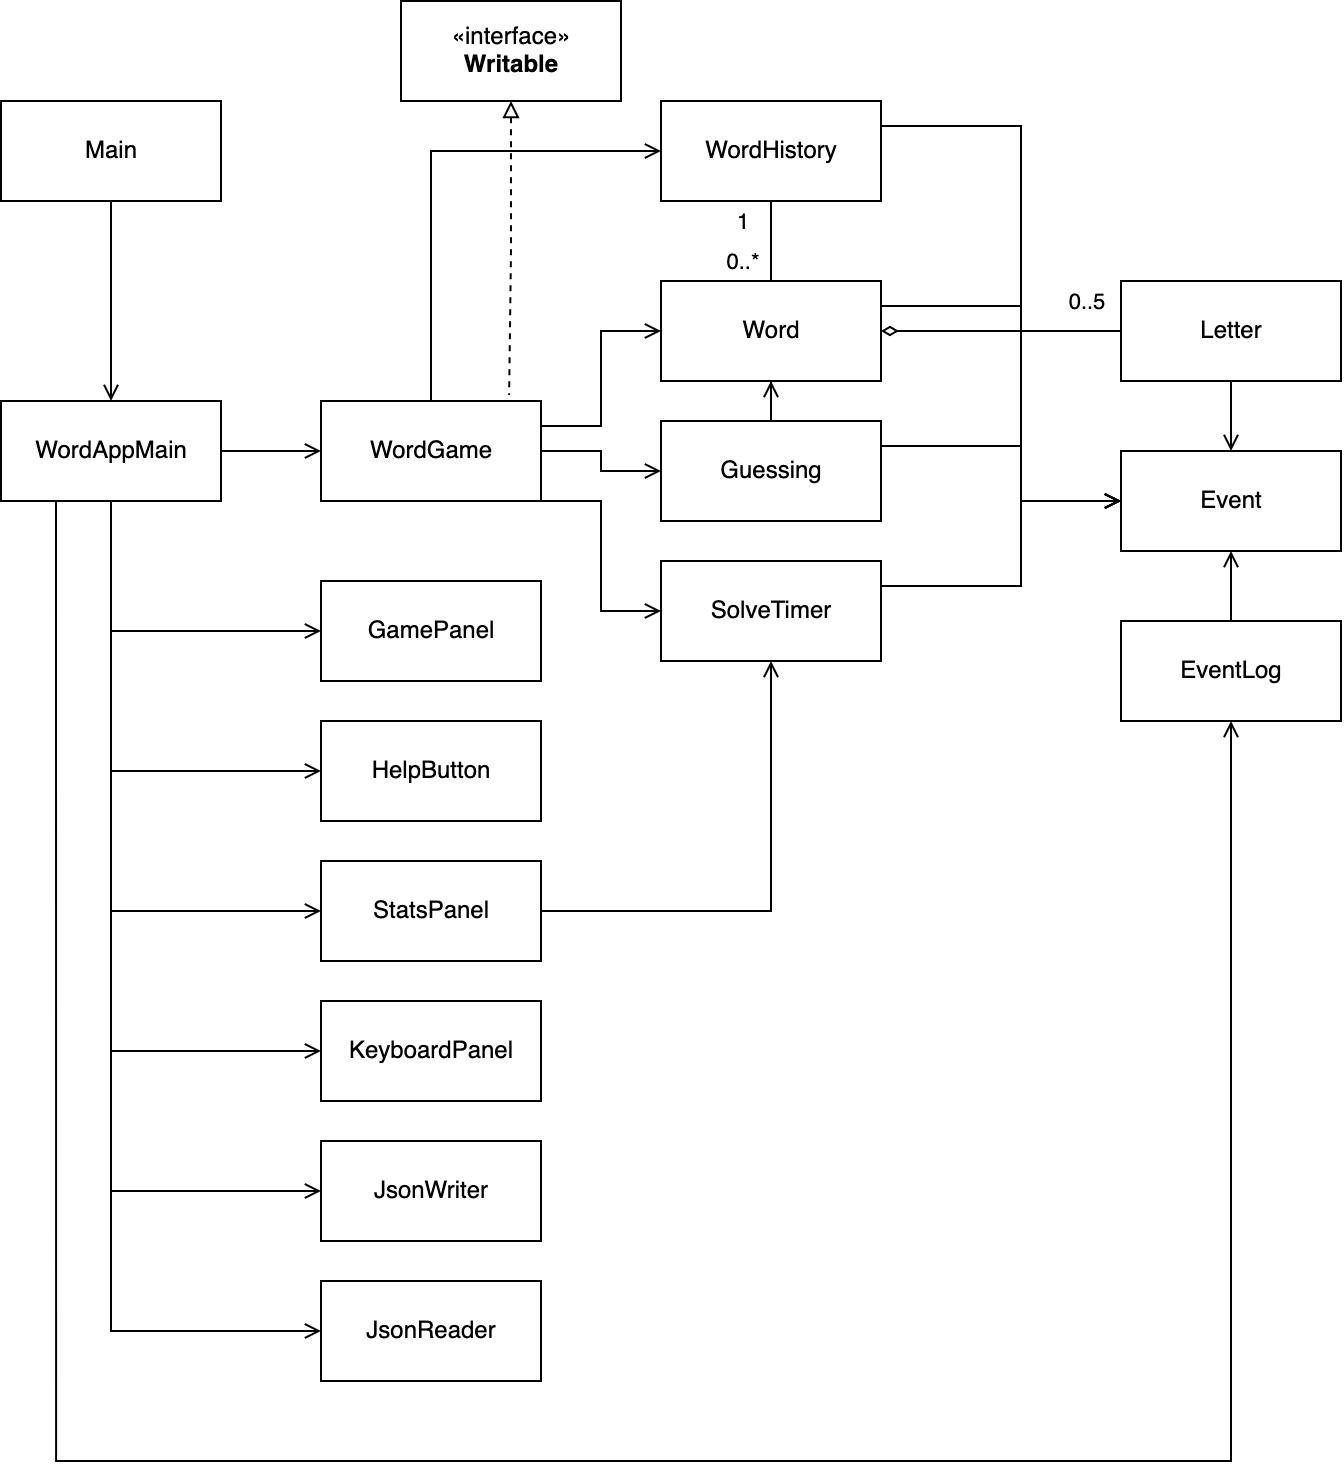

The diagram above was exported from draw.io. Its source (the exported page's mxGraphModel, read from the mxfile embedded in the PNG):
<mxGraphModel dx="1051" dy="683" grid="1" gridSize="10" guides="1" tooltips="1" connect="1" arrows="1" fold="1" page="1" pageScale="1" pageWidth="850" pageHeight="1100" math="0" shadow="0">
  <root>
    <mxCell id="0" />
    <mxCell id="1" parent="0" />
    <mxCell id="n4yN7Uo8sAsZA8TFRxpz-48" style="edgeStyle=orthogonalEdgeStyle;rounded=0;orthogonalLoop=1;jettySize=auto;html=1;entryX=0.5;entryY=1;entryDx=0;entryDy=0;startArrow=open;startFill=0;endArrow=none;endFill=0;" parent="1" source="n4yN7Uo8sAsZA8TFRxpz-3" target="n4yN7Uo8sAsZA8TFRxpz-6" edge="1">
      <mxGeometry relative="1" as="geometry" />
    </mxCell>
    <mxCell id="MWy1bIcVZPeXs-T03_vb-1" style="edgeStyle=orthogonalEdgeStyle;rounded=0;orthogonalLoop=1;jettySize=auto;html=1;entryX=0.5;entryY=0;entryDx=0;entryDy=0;startArrow=open;startFill=0;endArrow=none;endFill=0;" edge="1" parent="1" source="n4yN7Uo8sAsZA8TFRxpz-3" target="n4yN7Uo8sAsZA8TFRxpz-4">
      <mxGeometry relative="1" as="geometry" />
    </mxCell>
    <mxCell id="MWy1bIcVZPeXs-T03_vb-7" style="edgeStyle=orthogonalEdgeStyle;rounded=0;orthogonalLoop=1;jettySize=auto;html=1;entryX=1;entryY=0.25;entryDx=0;entryDy=0;startArrow=open;startFill=0;endArrow=none;endFill=0;" edge="1" parent="1" source="n4yN7Uo8sAsZA8TFRxpz-3" target="n4yN7Uo8sAsZA8TFRxpz-7">
      <mxGeometry relative="1" as="geometry">
        <Array as="points">
          <mxPoint x="640" y="310" />
          <mxPoint x="640" y="353" />
        </Array>
      </mxGeometry>
    </mxCell>
    <mxCell id="MWy1bIcVZPeXs-T03_vb-8" style="edgeStyle=orthogonalEdgeStyle;rounded=0;orthogonalLoop=1;jettySize=auto;html=1;entryX=1;entryY=0.25;entryDx=0;entryDy=0;startArrow=open;startFill=0;endArrow=none;endFill=0;" edge="1" parent="1" source="n4yN7Uo8sAsZA8TFRxpz-3" target="n4yN7Uo8sAsZA8TFRxpz-5">
      <mxGeometry relative="1" as="geometry">
        <Array as="points">
          <mxPoint x="640" y="310" />
          <mxPoint x="640" y="283" />
        </Array>
      </mxGeometry>
    </mxCell>
    <mxCell id="MWy1bIcVZPeXs-T03_vb-9" style="edgeStyle=orthogonalEdgeStyle;rounded=0;orthogonalLoop=1;jettySize=auto;html=1;entryX=1;entryY=0.25;entryDx=0;entryDy=0;startArrow=open;startFill=0;endArrow=none;endFill=0;" edge="1" parent="1" source="n4yN7Uo8sAsZA8TFRxpz-3" target="n4yN7Uo8sAsZA8TFRxpz-8">
      <mxGeometry relative="1" as="geometry">
        <Array as="points">
          <mxPoint x="640" y="310" />
          <mxPoint x="640" y="213" />
        </Array>
      </mxGeometry>
    </mxCell>
    <mxCell id="MWy1bIcVZPeXs-T03_vb-10" style="edgeStyle=orthogonalEdgeStyle;rounded=0;orthogonalLoop=1;jettySize=auto;html=1;entryX=1;entryY=0.25;entryDx=0;entryDy=0;startArrow=open;startFill=0;endArrow=none;endFill=0;" edge="1" parent="1" source="n4yN7Uo8sAsZA8TFRxpz-3" target="n4yN7Uo8sAsZA8TFRxpz-10">
      <mxGeometry relative="1" as="geometry">
        <Array as="points">
          <mxPoint x="640" y="310" />
          <mxPoint x="640" y="123" />
        </Array>
      </mxGeometry>
    </mxCell>
    <mxCell id="n4yN7Uo8sAsZA8TFRxpz-3" value="Event" style="html=1;" parent="1" vertex="1">
      <mxGeometry x="690" y="285" width="110" height="50" as="geometry" />
    </mxCell>
    <mxCell id="MWy1bIcVZPeXs-T03_vb-11" style="edgeStyle=orthogonalEdgeStyle;rounded=0;orthogonalLoop=1;jettySize=auto;html=1;entryX=0.25;entryY=1;entryDx=0;entryDy=0;startArrow=open;startFill=0;endArrow=none;endFill=0;" edge="1" parent="1" source="n4yN7Uo8sAsZA8TFRxpz-4" target="n4yN7Uo8sAsZA8TFRxpz-19">
      <mxGeometry relative="1" as="geometry">
        <Array as="points">
          <mxPoint x="745" y="790" />
          <mxPoint x="158" y="790" />
        </Array>
      </mxGeometry>
    </mxCell>
    <mxCell id="n4yN7Uo8sAsZA8TFRxpz-4" value="EventLog" style="html=1;" parent="1" vertex="1">
      <mxGeometry x="690" y="370" width="110" height="50" as="geometry" />
    </mxCell>
    <mxCell id="n4yN7Uo8sAsZA8TFRxpz-46" style="edgeStyle=orthogonalEdgeStyle;rounded=0;orthogonalLoop=1;jettySize=auto;html=1;entryX=1;entryY=0.5;entryDx=0;entryDy=0;startArrow=open;startFill=0;endArrow=none;endFill=0;" parent="1" source="n4yN7Uo8sAsZA8TFRxpz-5" target="n4yN7Uo8sAsZA8TFRxpz-9" edge="1">
      <mxGeometry relative="1" as="geometry" />
    </mxCell>
    <mxCell id="n4yN7Uo8sAsZA8TFRxpz-5" value="Guessing" style="html=1;" parent="1" vertex="1">
      <mxGeometry x="460" y="270" width="110" height="50" as="geometry" />
    </mxCell>
    <mxCell id="n4yN7Uo8sAsZA8TFRxpz-34" style="edgeStyle=orthogonalEdgeStyle;rounded=0;orthogonalLoop=1;jettySize=auto;html=1;entryX=1;entryY=0.5;entryDx=0;entryDy=0;endArrow=diamondThin;endFill=0;" parent="1" source="n4yN7Uo8sAsZA8TFRxpz-6" target="n4yN7Uo8sAsZA8TFRxpz-8" edge="1">
      <mxGeometry relative="1" as="geometry">
        <Array as="points">
          <mxPoint x="680" y="225" />
          <mxPoint x="680" y="225" />
        </Array>
      </mxGeometry>
    </mxCell>
    <mxCell id="n4yN7Uo8sAsZA8TFRxpz-36" value="0..5" style="edgeLabel;html=1;align=center;verticalAlign=middle;resizable=0;points=[];" parent="n4yN7Uo8sAsZA8TFRxpz-34" vertex="1" connectable="0">
      <mxGeometry x="-0.7" relative="1" as="geometry">
        <mxPoint y="-15" as="offset" />
      </mxGeometry>
    </mxCell>
    <mxCell id="n4yN7Uo8sAsZA8TFRxpz-6" value="Letter" style="html=1;" parent="1" vertex="1">
      <mxGeometry x="690" y="200" width="110" height="50" as="geometry" />
    </mxCell>
    <mxCell id="n4yN7Uo8sAsZA8TFRxpz-45" style="edgeStyle=orthogonalEdgeStyle;rounded=0;orthogonalLoop=1;jettySize=auto;html=1;startArrow=open;startFill=0;endArrow=none;endFill=0;entryX=1;entryY=1;entryDx=0;entryDy=0;" parent="1" source="n4yN7Uo8sAsZA8TFRxpz-7" target="n4yN7Uo8sAsZA8TFRxpz-9" edge="1">
      <mxGeometry relative="1" as="geometry">
        <mxPoint x="410" y="310" as="targetPoint" />
        <Array as="points">
          <mxPoint x="430" y="365" />
          <mxPoint x="430" y="310" />
        </Array>
      </mxGeometry>
    </mxCell>
    <mxCell id="n4yN7Uo8sAsZA8TFRxpz-7" value="SolveTimer" style="html=1;" parent="1" vertex="1">
      <mxGeometry x="460" y="340" width="110" height="50" as="geometry" />
    </mxCell>
    <mxCell id="n4yN7Uo8sAsZA8TFRxpz-40" style="edgeStyle=orthogonalEdgeStyle;rounded=0;orthogonalLoop=1;jettySize=auto;html=1;entryX=1;entryY=0.25;entryDx=0;entryDy=0;endArrow=none;endFill=0;startArrow=open;startFill=0;" parent="1" source="n4yN7Uo8sAsZA8TFRxpz-8" target="n4yN7Uo8sAsZA8TFRxpz-9" edge="1">
      <mxGeometry relative="1" as="geometry" />
    </mxCell>
    <mxCell id="n4yN7Uo8sAsZA8TFRxpz-41" style="edgeStyle=orthogonalEdgeStyle;rounded=0;orthogonalLoop=1;jettySize=auto;html=1;entryX=0.5;entryY=1;entryDx=0;entryDy=0;endArrow=none;endFill=0;" parent="1" source="n4yN7Uo8sAsZA8TFRxpz-8" target="n4yN7Uo8sAsZA8TFRxpz-10" edge="1">
      <mxGeometry relative="1" as="geometry" />
    </mxCell>
    <mxCell id="n4yN7Uo8sAsZA8TFRxpz-43" value="0..*" style="edgeLabel;html=1;align=center;verticalAlign=middle;resizable=0;points=[];" parent="n4yN7Uo8sAsZA8TFRxpz-41" vertex="1" connectable="0">
      <mxGeometry x="0.24" y="1" relative="1" as="geometry">
        <mxPoint x="-14" y="15" as="offset" />
      </mxGeometry>
    </mxCell>
    <mxCell id="n4yN7Uo8sAsZA8TFRxpz-44" value="1" style="edgeLabel;html=1;align=center;verticalAlign=middle;resizable=0;points=[];" parent="n4yN7Uo8sAsZA8TFRxpz-41" vertex="1" connectable="0">
      <mxGeometry x="-0.56" y="-1" relative="1" as="geometry">
        <mxPoint x="-16" y="-21" as="offset" />
      </mxGeometry>
    </mxCell>
    <mxCell id="n4yN7Uo8sAsZA8TFRxpz-61" style="edgeStyle=orthogonalEdgeStyle;rounded=0;orthogonalLoop=1;jettySize=auto;html=1;entryX=0.5;entryY=0;entryDx=0;entryDy=0;startArrow=open;startFill=0;endArrow=none;endFill=0;" parent="1" source="n4yN7Uo8sAsZA8TFRxpz-8" target="n4yN7Uo8sAsZA8TFRxpz-5" edge="1">
      <mxGeometry relative="1" as="geometry" />
    </mxCell>
    <mxCell id="n4yN7Uo8sAsZA8TFRxpz-8" value="Word" style="html=1;" parent="1" vertex="1">
      <mxGeometry x="460" y="200" width="110" height="50" as="geometry" />
    </mxCell>
    <mxCell id="n4yN7Uo8sAsZA8TFRxpz-24" style="edgeStyle=orthogonalEdgeStyle;rounded=0;orthogonalLoop=1;jettySize=auto;html=1;entryX=1;entryY=0.5;entryDx=0;entryDy=0;startArrow=open;startFill=0;endArrow=none;endFill=0;" parent="1" source="n4yN7Uo8sAsZA8TFRxpz-9" target="n4yN7Uo8sAsZA8TFRxpz-19" edge="1">
      <mxGeometry relative="1" as="geometry" />
    </mxCell>
    <mxCell id="n4yN7Uo8sAsZA8TFRxpz-9" value="WordGame" style="html=1;" parent="1" vertex="1">
      <mxGeometry x="290" y="260" width="110" height="50" as="geometry" />
    </mxCell>
    <mxCell id="n4yN7Uo8sAsZA8TFRxpz-39" style="edgeStyle=orthogonalEdgeStyle;rounded=0;orthogonalLoop=1;jettySize=auto;html=1;entryX=0.5;entryY=0;entryDx=0;entryDy=0;endArrow=none;endFill=0;startArrow=open;startFill=0;" parent="1" source="n4yN7Uo8sAsZA8TFRxpz-10" target="n4yN7Uo8sAsZA8TFRxpz-9" edge="1">
      <mxGeometry relative="1" as="geometry" />
    </mxCell>
    <mxCell id="n4yN7Uo8sAsZA8TFRxpz-10" value="WordHistory" style="html=1;" parent="1" vertex="1">
      <mxGeometry x="460" y="110" width="110" height="50" as="geometry" />
    </mxCell>
    <mxCell id="n4yN7Uo8sAsZA8TFRxpz-72" style="edgeStyle=orthogonalEdgeStyle;rounded=0;orthogonalLoop=1;jettySize=auto;html=1;startArrow=open;startFill=0;endArrow=none;endFill=0;" parent="1" source="n4yN7Uo8sAsZA8TFRxpz-11" target="n4yN7Uo8sAsZA8TFRxpz-19" edge="1">
      <mxGeometry relative="1" as="geometry" />
    </mxCell>
    <mxCell id="n4yN7Uo8sAsZA8TFRxpz-11" value="JsonReader" style="html=1;" parent="1" vertex="1">
      <mxGeometry x="290" y="700" width="110" height="50" as="geometry" />
    </mxCell>
    <mxCell id="n4yN7Uo8sAsZA8TFRxpz-71" style="edgeStyle=orthogonalEdgeStyle;rounded=0;orthogonalLoop=1;jettySize=auto;html=1;entryX=0.5;entryY=1;entryDx=0;entryDy=0;startArrow=open;startFill=0;endArrow=none;endFill=0;" parent="1" source="n4yN7Uo8sAsZA8TFRxpz-12" target="n4yN7Uo8sAsZA8TFRxpz-19" edge="1">
      <mxGeometry relative="1" as="geometry" />
    </mxCell>
    <mxCell id="n4yN7Uo8sAsZA8TFRxpz-12" value="JsonWriter" style="html=1;" parent="1" vertex="1">
      <mxGeometry x="290" y="630" width="110" height="50" as="geometry" />
    </mxCell>
    <mxCell id="n4yN7Uo8sAsZA8TFRxpz-67" style="edgeStyle=orthogonalEdgeStyle;rounded=0;orthogonalLoop=1;jettySize=auto;html=1;entryX=0.5;entryY=1;entryDx=0;entryDy=0;startArrow=open;startFill=0;endArrow=none;endFill=0;" parent="1" source="n4yN7Uo8sAsZA8TFRxpz-14" target="n4yN7Uo8sAsZA8TFRxpz-19" edge="1">
      <mxGeometry relative="1" as="geometry" />
    </mxCell>
    <mxCell id="n4yN7Uo8sAsZA8TFRxpz-14" value="GamePanel" style="html=1;" parent="1" vertex="1">
      <mxGeometry x="290" y="350" width="110" height="50" as="geometry" />
    </mxCell>
    <mxCell id="n4yN7Uo8sAsZA8TFRxpz-68" style="edgeStyle=orthogonalEdgeStyle;rounded=0;orthogonalLoop=1;jettySize=auto;html=1;entryX=0.5;entryY=1;entryDx=0;entryDy=0;startArrow=open;startFill=0;endArrow=none;endFill=0;" parent="1" source="n4yN7Uo8sAsZA8TFRxpz-15" target="n4yN7Uo8sAsZA8TFRxpz-19" edge="1">
      <mxGeometry relative="1" as="geometry" />
    </mxCell>
    <mxCell id="n4yN7Uo8sAsZA8TFRxpz-15" value="HelpButton" style="html=1;" parent="1" vertex="1">
      <mxGeometry x="290" y="420" width="110" height="50" as="geometry" />
    </mxCell>
    <mxCell id="n4yN7Uo8sAsZA8TFRxpz-70" style="edgeStyle=orthogonalEdgeStyle;rounded=0;orthogonalLoop=1;jettySize=auto;html=1;entryX=0.5;entryY=1;entryDx=0;entryDy=0;startArrow=open;startFill=0;endArrow=none;endFill=0;" parent="1" source="n4yN7Uo8sAsZA8TFRxpz-16" target="n4yN7Uo8sAsZA8TFRxpz-19" edge="1">
      <mxGeometry relative="1" as="geometry" />
    </mxCell>
    <mxCell id="n4yN7Uo8sAsZA8TFRxpz-16" value="KeyboardPanel" style="html=1;" parent="1" vertex="1">
      <mxGeometry x="290" y="560" width="110" height="50" as="geometry" />
    </mxCell>
    <mxCell id="n4yN7Uo8sAsZA8TFRxpz-17" value="Main" style="html=1;" parent="1" vertex="1">
      <mxGeometry x="130" y="110" width="110" height="50" as="geometry" />
    </mxCell>
    <mxCell id="n4yN7Uo8sAsZA8TFRxpz-33" style="edgeStyle=orthogonalEdgeStyle;rounded=0;orthogonalLoop=1;jettySize=auto;html=1;entryX=0.5;entryY=1;entryDx=0;entryDy=0;endArrow=open;endFill=0;" parent="1" source="n4yN7Uo8sAsZA8TFRxpz-18" target="n4yN7Uo8sAsZA8TFRxpz-7" edge="1">
      <mxGeometry relative="1" as="geometry" />
    </mxCell>
    <mxCell id="n4yN7Uo8sAsZA8TFRxpz-69" style="edgeStyle=orthogonalEdgeStyle;rounded=0;orthogonalLoop=1;jettySize=auto;html=1;entryX=0.5;entryY=1;entryDx=0;entryDy=0;startArrow=open;startFill=0;endArrow=none;endFill=0;" parent="1" source="n4yN7Uo8sAsZA8TFRxpz-18" target="n4yN7Uo8sAsZA8TFRxpz-19" edge="1">
      <mxGeometry relative="1" as="geometry" />
    </mxCell>
    <mxCell id="n4yN7Uo8sAsZA8TFRxpz-18" value="StatsPanel" style="html=1;" parent="1" vertex="1">
      <mxGeometry x="290" y="490" width="110" height="50" as="geometry" />
    </mxCell>
    <mxCell id="n4yN7Uo8sAsZA8TFRxpz-22" style="edgeStyle=orthogonalEdgeStyle;rounded=0;orthogonalLoop=1;jettySize=auto;html=1;entryX=0.5;entryY=1;entryDx=0;entryDy=0;endArrow=none;endFill=0;startArrow=open;startFill=0;" parent="1" source="n4yN7Uo8sAsZA8TFRxpz-19" target="n4yN7Uo8sAsZA8TFRxpz-17" edge="1">
      <mxGeometry relative="1" as="geometry" />
    </mxCell>
    <mxCell id="n4yN7Uo8sAsZA8TFRxpz-19" value="WordAppMain" style="html=1;" parent="1" vertex="1">
      <mxGeometry x="130" y="260" width="110" height="50" as="geometry" />
    </mxCell>
    <mxCell id="n4yN7Uo8sAsZA8TFRxpz-63" style="edgeStyle=orthogonalEdgeStyle;rounded=0;orthogonalLoop=1;jettySize=auto;html=1;entryX=0.855;entryY=-0.06;entryDx=0;entryDy=0;entryPerimeter=0;startArrow=block;startFill=0;endArrow=none;endFill=0;dashed=1;" parent="1" source="n4yN7Uo8sAsZA8TFRxpz-20" target="n4yN7Uo8sAsZA8TFRxpz-9" edge="1">
      <mxGeometry relative="1" as="geometry" />
    </mxCell>
    <mxCell id="n4yN7Uo8sAsZA8TFRxpz-20" value="«interface»&lt;br&gt;&lt;b&gt;Writable&lt;/b&gt;" style="html=1;" parent="1" vertex="1">
      <mxGeometry x="330" y="60" width="110" height="50" as="geometry" />
    </mxCell>
  </root>
</mxGraphModel>